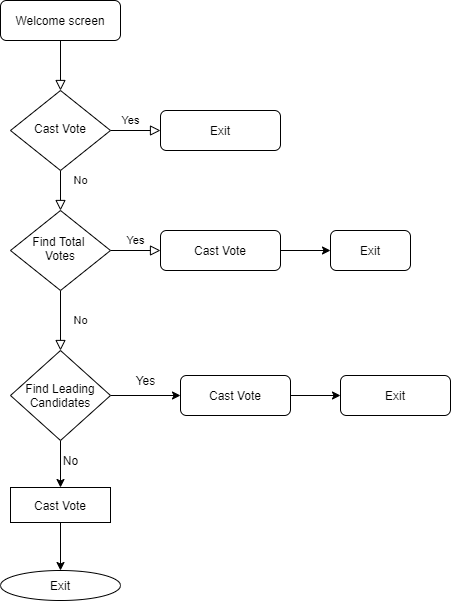

The diagram above was exported from draw.io. Its source (the exported page's mxGraphModel, read from the mxfile embedded in the PNG):
<mxGraphModel dx="1278" dy="489" grid="1" gridSize="10" guides="1" tooltips="1" connect="1" arrows="1" fold="1" page="1" pageScale="1" pageWidth="827" pageHeight="1169" math="0" shadow="0">
  <root>
    <mxCell id="WIyWlLk6GJQsqaUBKTNV-0" />
    <mxCell id="WIyWlLk6GJQsqaUBKTNV-1" parent="WIyWlLk6GJQsqaUBKTNV-0" />
    <mxCell id="WIyWlLk6GJQsqaUBKTNV-2" value="" style="rounded=0;html=1;jettySize=auto;orthogonalLoop=1;fontSize=11;endArrow=block;endFill=0;endSize=8;strokeWidth=1;shadow=0;labelBackgroundColor=none;edgeStyle=orthogonalEdgeStyle;" parent="WIyWlLk6GJQsqaUBKTNV-1" source="WIyWlLk6GJQsqaUBKTNV-3" target="WIyWlLk6GJQsqaUBKTNV-6" edge="1">
      <mxGeometry relative="1" as="geometry" />
    </mxCell>
    <mxCell id="WIyWlLk6GJQsqaUBKTNV-3" value="Welcome screen" style="rounded=1;whiteSpace=wrap;html=1;fontSize=12;glass=0;strokeWidth=1;shadow=0;" parent="WIyWlLk6GJQsqaUBKTNV-1" vertex="1">
      <mxGeometry x="160" y="80" width="120" height="40" as="geometry" />
    </mxCell>
    <mxCell id="WIyWlLk6GJQsqaUBKTNV-4" value="Yes" style="rounded=0;html=1;jettySize=auto;orthogonalLoop=1;fontSize=11;endArrow=block;endFill=0;endSize=8;strokeWidth=1;shadow=0;labelBackgroundColor=none;edgeStyle=orthogonalEdgeStyle;" parent="WIyWlLk6GJQsqaUBKTNV-1" source="WIyWlLk6GJQsqaUBKTNV-6" target="WIyWlLk6GJQsqaUBKTNV-10" edge="1">
      <mxGeometry x="-1" y="86" relative="1" as="geometry">
        <mxPoint x="-16" y="-50" as="offset" />
      </mxGeometry>
    </mxCell>
    <mxCell id="WIyWlLk6GJQsqaUBKTNV-5" value="No" style="edgeStyle=orthogonalEdgeStyle;rounded=0;html=1;jettySize=auto;orthogonalLoop=1;fontSize=11;endArrow=block;endFill=0;endSize=8;strokeWidth=1;shadow=0;labelBackgroundColor=none;" parent="WIyWlLk6GJQsqaUBKTNV-1" source="WIyWlLk6GJQsqaUBKTNV-6" target="WIyWlLk6GJQsqaUBKTNV-7" edge="1">
      <mxGeometry x="-1" y="-58" relative="1" as="geometry">
        <mxPoint x="-30" y="-8" as="offset" />
      </mxGeometry>
    </mxCell>
    <mxCell id="WIyWlLk6GJQsqaUBKTNV-6" value="Cast Vote" style="rhombus;whiteSpace=wrap;html=1;shadow=0;fontFamily=Helvetica;fontSize=12;align=center;strokeWidth=1;spacing=6;spacingTop=-4;" parent="WIyWlLk6GJQsqaUBKTNV-1" vertex="1">
      <mxGeometry x="170" y="170" width="100" height="80" as="geometry" />
    </mxCell>
    <mxCell id="WIyWlLk6GJQsqaUBKTNV-7" value="Exit" style="rounded=1;whiteSpace=wrap;html=1;fontSize=12;glass=0;strokeWidth=1;shadow=0;" parent="WIyWlLk6GJQsqaUBKTNV-1" vertex="1">
      <mxGeometry x="320" y="190" width="120" height="40" as="geometry" />
    </mxCell>
    <mxCell id="WIyWlLk6GJQsqaUBKTNV-8" value="No" style="rounded=0;html=1;jettySize=auto;orthogonalLoop=1;fontSize=11;endArrow=block;endFill=0;endSize=8;strokeWidth=1;shadow=0;labelBackgroundColor=none;edgeStyle=orthogonalEdgeStyle;" parent="WIyWlLk6GJQsqaUBKTNV-1" source="WIyWlLk6GJQsqaUBKTNV-10" target="WIyWlLk6GJQsqaUBKTNV-11" edge="1">
      <mxGeometry y="20" relative="1" as="geometry">
        <mxPoint as="offset" />
      </mxGeometry>
    </mxCell>
    <mxCell id="WIyWlLk6GJQsqaUBKTNV-9" value="Yes" style="edgeStyle=orthogonalEdgeStyle;rounded=0;html=1;jettySize=auto;orthogonalLoop=1;fontSize=11;endArrow=block;endFill=0;endSize=8;strokeWidth=1;shadow=0;labelBackgroundColor=none;" parent="WIyWlLk6GJQsqaUBKTNV-1" source="WIyWlLk6GJQsqaUBKTNV-10" target="WIyWlLk6GJQsqaUBKTNV-12" edge="1">
      <mxGeometry y="10" relative="1" as="geometry">
        <mxPoint as="offset" />
      </mxGeometry>
    </mxCell>
    <mxCell id="WIyWlLk6GJQsqaUBKTNV-10" value="Find Total &lt;br&gt;Votes" style="rhombus;whiteSpace=wrap;html=1;shadow=0;fontFamily=Helvetica;fontSize=12;align=center;strokeWidth=1;spacing=6;spacingTop=-4;" parent="WIyWlLk6GJQsqaUBKTNV-1" vertex="1">
      <mxGeometry x="170" y="290" width="100" height="80" as="geometry" />
    </mxCell>
    <mxCell id="q4RL-UIVMF8lGveCQOwc-3" value="" style="edgeStyle=orthogonalEdgeStyle;rounded=0;orthogonalLoop=1;jettySize=auto;html=1;" edge="1" parent="WIyWlLk6GJQsqaUBKTNV-1" source="WIyWlLk6GJQsqaUBKTNV-11" target="q4RL-UIVMF8lGveCQOwc-2">
      <mxGeometry relative="1" as="geometry" />
    </mxCell>
    <mxCell id="q4RL-UIVMF8lGveCQOwc-10" value="" style="edgeStyle=orthogonalEdgeStyle;rounded=0;orthogonalLoop=1;jettySize=auto;html=1;" edge="1" parent="WIyWlLk6GJQsqaUBKTNV-1" source="WIyWlLk6GJQsqaUBKTNV-11" target="q4RL-UIVMF8lGveCQOwc-9">
      <mxGeometry relative="1" as="geometry" />
    </mxCell>
    <mxCell id="WIyWlLk6GJQsqaUBKTNV-11" value="Find Leading Candidates" style="rhombus;whiteSpace=wrap;html=1;fontSize=12;glass=0;strokeWidth=1;shadow=0;" parent="WIyWlLk6GJQsqaUBKTNV-1" vertex="1">
      <mxGeometry x="170" y="430" width="100" height="90" as="geometry" />
    </mxCell>
    <mxCell id="q4RL-UIVMF8lGveCQOwc-1" value="" style="edgeStyle=orthogonalEdgeStyle;rounded=0;orthogonalLoop=1;jettySize=auto;html=1;" edge="1" parent="WIyWlLk6GJQsqaUBKTNV-1" source="WIyWlLk6GJQsqaUBKTNV-12" target="q4RL-UIVMF8lGveCQOwc-0">
      <mxGeometry relative="1" as="geometry" />
    </mxCell>
    <mxCell id="WIyWlLk6GJQsqaUBKTNV-12" value="Cast Vote" style="rounded=1;whiteSpace=wrap;html=1;fontSize=12;glass=0;strokeWidth=1;shadow=0;" parent="WIyWlLk6GJQsqaUBKTNV-1" vertex="1">
      <mxGeometry x="320" y="310" width="120" height="40" as="geometry" />
    </mxCell>
    <mxCell id="q4RL-UIVMF8lGveCQOwc-0" value="Exit" style="whiteSpace=wrap;html=1;rounded=1;shadow=0;strokeWidth=1;glass=0;" vertex="1" parent="WIyWlLk6GJQsqaUBKTNV-1">
      <mxGeometry x="490" y="310" width="80" height="40" as="geometry" />
    </mxCell>
    <mxCell id="q4RL-UIVMF8lGveCQOwc-5" value="" style="edgeStyle=orthogonalEdgeStyle;rounded=0;orthogonalLoop=1;jettySize=auto;html=1;" edge="1" parent="WIyWlLk6GJQsqaUBKTNV-1" source="q4RL-UIVMF8lGveCQOwc-2" target="q4RL-UIVMF8lGveCQOwc-4">
      <mxGeometry relative="1" as="geometry" />
    </mxCell>
    <mxCell id="q4RL-UIVMF8lGveCQOwc-2" value="Cast Vote" style="whiteSpace=wrap;html=1;rounded=1;shadow=0;strokeWidth=1;glass=0;" vertex="1" parent="WIyWlLk6GJQsqaUBKTNV-1">
      <mxGeometry x="340" y="455" width="110" height="40" as="geometry" />
    </mxCell>
    <mxCell id="q4RL-UIVMF8lGveCQOwc-4" value="Exit" style="whiteSpace=wrap;html=1;rounded=1;shadow=0;strokeWidth=1;glass=0;" vertex="1" parent="WIyWlLk6GJQsqaUBKTNV-1">
      <mxGeometry x="500" y="455" width="110" height="40" as="geometry" />
    </mxCell>
    <mxCell id="q4RL-UIVMF8lGveCQOwc-8" value="Yes" style="text;html=1;align=center;verticalAlign=middle;resizable=0;points=[];autosize=1;strokeColor=none;" vertex="1" parent="WIyWlLk6GJQsqaUBKTNV-1">
      <mxGeometry x="290" y="450" width="30" height="20" as="geometry" />
    </mxCell>
    <mxCell id="q4RL-UIVMF8lGveCQOwc-13" value="" style="edgeStyle=orthogonalEdgeStyle;rounded=0;orthogonalLoop=1;jettySize=auto;html=1;" edge="1" parent="WIyWlLk6GJQsqaUBKTNV-1" source="q4RL-UIVMF8lGveCQOwc-9" target="q4RL-UIVMF8lGveCQOwc-12">
      <mxGeometry relative="1" as="geometry" />
    </mxCell>
    <mxCell id="q4RL-UIVMF8lGveCQOwc-9" value="Cast Vote" style="whiteSpace=wrap;html=1;shadow=0;strokeWidth=1;glass=0;" vertex="1" parent="WIyWlLk6GJQsqaUBKTNV-1">
      <mxGeometry x="170" y="567" width="100" height="35" as="geometry" />
    </mxCell>
    <mxCell id="q4RL-UIVMF8lGveCQOwc-11" value="No" style="text;html=1;align=center;verticalAlign=middle;resizable=0;points=[];autosize=1;strokeColor=none;" vertex="1" parent="WIyWlLk6GJQsqaUBKTNV-1">
      <mxGeometry x="215" y="530" width="30" height="20" as="geometry" />
    </mxCell>
    <mxCell id="q4RL-UIVMF8lGveCQOwc-12" value="Exit" style="ellipse;whiteSpace=wrap;html=1;shadow=0;strokeWidth=1;glass=0;" vertex="1" parent="WIyWlLk6GJQsqaUBKTNV-1">
      <mxGeometry x="160" y="650" width="120" height="30" as="geometry" />
    </mxCell>
  </root>
</mxGraphModel>